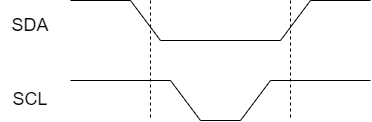

The diagram above was exported from draw.io. Its source (the exported page's mxGraphModel, read from the mxfile embedded in the PNG):
<mxGraphModel dx="1277" dy="438" grid="1" gridSize="10" guides="1" tooltips="1" connect="1" arrows="1" fold="1" page="1" pageScale="1" pageWidth="827" pageHeight="1169" math="0" shadow="0">
  <root>
    <mxCell id="0" />
    <mxCell id="1" parent="0" />
    <mxCell id="9F7ge8H00q7tymvyBvZH-1" value="" style="endArrow=none;html=1;rounded=0;" edge="1" parent="1">
      <mxGeometry width="50" height="50" relative="1" as="geometry">
        <mxPoint x="20" y="320" as="sourcePoint" />
        <mxPoint x="120" y="320" as="targetPoint" />
      </mxGeometry>
    </mxCell>
    <mxCell id="9F7ge8H00q7tymvyBvZH-2" value="" style="endArrow=none;html=1;rounded=0;" edge="1" parent="1">
      <mxGeometry width="50" height="50" relative="1" as="geometry">
        <mxPoint x="150" y="360" as="sourcePoint" />
        <mxPoint x="120" y="320" as="targetPoint" />
      </mxGeometry>
    </mxCell>
    <mxCell id="9F7ge8H00q7tymvyBvZH-3" value="" style="endArrow=none;html=1;rounded=0;" edge="1" parent="1">
      <mxGeometry width="50" height="50" relative="1" as="geometry">
        <mxPoint x="190" y="360" as="sourcePoint" />
        <mxPoint x="150" y="360" as="targetPoint" />
      </mxGeometry>
    </mxCell>
    <mxCell id="9F7ge8H00q7tymvyBvZH-4" value="" style="endArrow=none;html=1;rounded=0;" edge="1" parent="1">
      <mxGeometry width="50" height="50" relative="1" as="geometry">
        <mxPoint x="190" y="360" as="sourcePoint" />
        <mxPoint x="220" y="320" as="targetPoint" />
      </mxGeometry>
    </mxCell>
    <mxCell id="9F7ge8H00q7tymvyBvZH-5" value="" style="endArrow=none;html=1;rounded=0;" edge="1" parent="1">
      <mxGeometry width="50" height="50" relative="1" as="geometry">
        <mxPoint x="220" y="320" as="sourcePoint" />
        <mxPoint x="320" y="320" as="targetPoint" />
      </mxGeometry>
    </mxCell>
    <mxCell id="9F7ge8H00q7tymvyBvZH-6" value="" style="endArrow=none;html=1;rounded=0;" edge="1" parent="1">
      <mxGeometry width="50" height="50" relative="1" as="geometry">
        <mxPoint x="80" y="240" as="sourcePoint" />
        <mxPoint x="20" y="240" as="targetPoint" />
      </mxGeometry>
    </mxCell>
    <mxCell id="9F7ge8H00q7tymvyBvZH-7" value="" style="endArrow=none;html=1;rounded=0;" edge="1" parent="1">
      <mxGeometry width="50" height="50" relative="1" as="geometry">
        <mxPoint x="110" y="280" as="sourcePoint" />
        <mxPoint x="80" y="240" as="targetPoint" />
      </mxGeometry>
    </mxCell>
    <mxCell id="9F7ge8H00q7tymvyBvZH-8" value="" style="endArrow=none;html=1;rounded=0;" edge="1" parent="1">
      <mxGeometry width="50" height="50" relative="1" as="geometry">
        <mxPoint x="230" y="280" as="sourcePoint" />
        <mxPoint x="110" y="280" as="targetPoint" />
      </mxGeometry>
    </mxCell>
    <mxCell id="9F7ge8H00q7tymvyBvZH-9" value="" style="endArrow=none;html=1;rounded=0;" edge="1" parent="1">
      <mxGeometry width="50" height="50" relative="1" as="geometry">
        <mxPoint x="230" y="280" as="sourcePoint" />
        <mxPoint x="260" y="240" as="targetPoint" />
      </mxGeometry>
    </mxCell>
    <mxCell id="9F7ge8H00q7tymvyBvZH-10" value="" style="endArrow=none;html=1;rounded=0;" edge="1" parent="1">
      <mxGeometry width="50" height="50" relative="1" as="geometry">
        <mxPoint x="320" y="240" as="sourcePoint" />
        <mxPoint x="260" y="240" as="targetPoint" />
      </mxGeometry>
    </mxCell>
    <mxCell id="9F7ge8H00q7tymvyBvZH-11" value="" style="endArrow=none;html=1;rounded=0;dashed=1;" edge="1" parent="1">
      <mxGeometry width="50" height="50" relative="1" as="geometry">
        <mxPoint x="100" y="240" as="sourcePoint" />
        <mxPoint x="100" y="360" as="targetPoint" />
      </mxGeometry>
    </mxCell>
    <mxCell id="9F7ge8H00q7tymvyBvZH-12" value="" style="endArrow=none;html=1;rounded=0;dashed=1;" edge="1" parent="1">
      <mxGeometry width="50" height="50" relative="1" as="geometry">
        <mxPoint x="240" y="240" as="sourcePoint" />
        <mxPoint x="240" y="360" as="targetPoint" />
      </mxGeometry>
    </mxCell>
    <mxCell id="9F7ge8H00q7tymvyBvZH-13" value="&lt;font style=&quot;font-size: 18px;&quot;&gt;SCL&lt;/font&gt;" style="text;strokeColor=none;align=center;fillColor=none;html=1;verticalAlign=middle;whiteSpace=wrap;rounded=0;" vertex="1" parent="1">
      <mxGeometry x="-50" y="324" width="60" height="30" as="geometry" />
    </mxCell>
    <mxCell id="9F7ge8H00q7tymvyBvZH-14" value="&lt;span style=&quot;font-size: 18px;&quot;&gt;SDA&lt;/span&gt;" style="text;strokeColor=none;align=center;fillColor=none;html=1;verticalAlign=middle;whiteSpace=wrap;rounded=0;" vertex="1" parent="1">
      <mxGeometry x="-50" y="250" width="60" height="30" as="geometry" />
    </mxCell>
  </root>
</mxGraphModel>